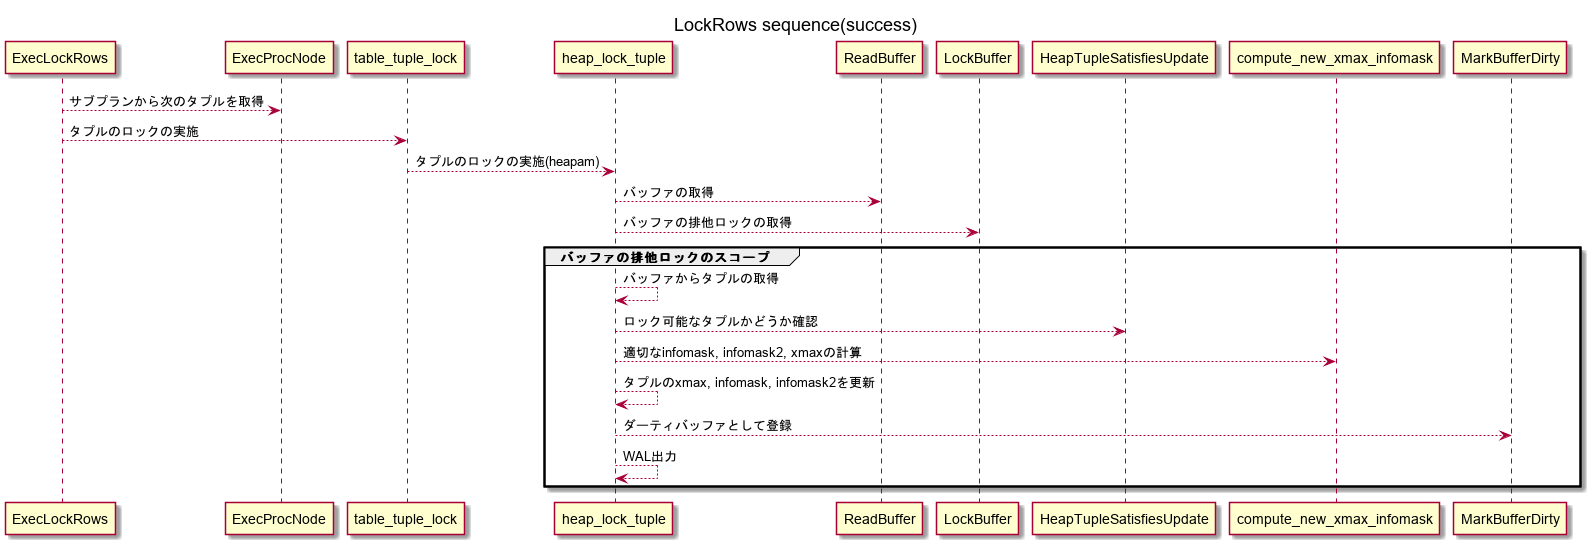

The diagram above was rendered by PlantUML. Its source (embedded in the PNG):
@startuml
title LockRows sequence(success)

ExecLockRows --> ExecProcNode : サブプランから次のタプルを取得
ExecLockRows --> table_tuple_lock : タプルのロックの実施
table_tuple_lock --> heap_lock_tuple : タプルのロックの実施(heapam)
heap_lock_tuple --> ReadBuffer : バッファの取得
heap_lock_tuple --> LockBuffer : バッファの排他ロックの取得
group バッファの排他ロックのスコープ
    heap_lock_tuple --> heap_lock_tuple : バッファからタプルの取得
    heap_lock_tuple --> HeapTupleSatisfiesUpdate : ロック可能なタプルかどうか確認
    heap_lock_tuple --> compute_new_xmax_infomask : 適切なinfomask, infomask2, xmaxの計算
    heap_lock_tuple --> heap_lock_tuple : タプルのxmax, infomask, infomask2を更新
    heap_lock_tuple --> MarkBufferDirty : ダーティバッファとして登録
    heap_lock_tuple --> heap_lock_tuple : WAL出力
end

@enduml